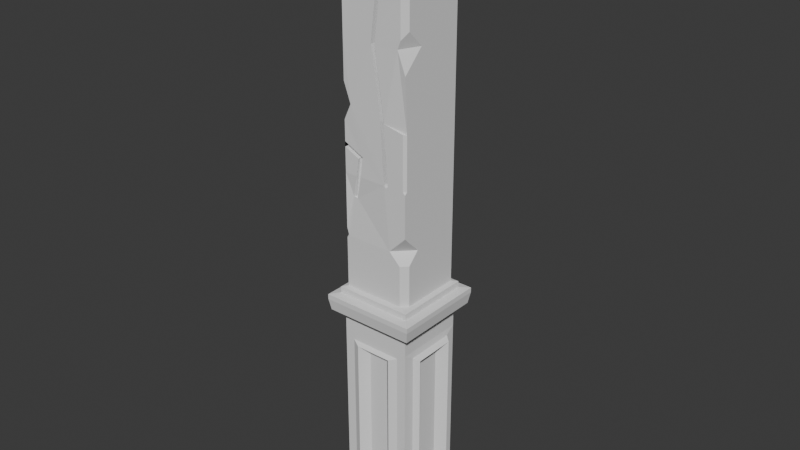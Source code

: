# Source: gengarpillar1.blend  (saved by Blender 5.1.30; exported with 4.5.12 LTS)
import bpy
from mathutils import Matrix  # noqa: F401  (used for matrix-valued properties, if any)

bpy.ops.wm.read_factory_settings(use_empty=True)
scene = bpy.context.scene
scene.name = 'Scene'

# ---- collections
col_collection = bpy.data.collections.new('Collection'); scene.collection.children.link(col_collection)

# ---- world
world_world = bpy.data.worlds.new('World'); scene.world = world_world
world_world.use_nodes = True; world_world.node_tree.nodes.clear()
_N = world_world.node_tree.nodes; _L = world_world.node_tree.links
n0 = _N.new('ShaderNodeOutputWorld'); n0.name = 'World Output'; n0.location = (300, 300)
n1 = _N.new('ShaderNodeBackground'); n1.name = 'Background'; n1.location = (10, 300)
n1.inputs[0].default_value = (0.05088, 0.05088, 0.05088, 1.0)
_L.new(n1.outputs[0], n0.inputs[0])
n0.is_active_output = True
world_world.color = (0.05088, 0.05088, 0.05088)
world_world.sun_shadow_jitter_overblur = 0.0

# ---- meshes
me_cube_001 = bpy.data.meshes.new('Cube.001')
me_cube_001.from_pydata([(0.8548, 0.8548, -0.07897), (-0.7345, -0.7345, 3.685), (0.8548, 0.8548, 0.1926), (-0.7345, 0.7345, 3.685), (-0.8548, 0.8548, -0.07897), (0.7345, -0.7345, 3.685), (-0.8548, 0.8548, 0.1926), (0.7345, 0.7345, 3.685), (-0.7345, -0.7345, 4.017), (-0.7345, 0.7345, 4.017), (0.7345, -0.7345, 4.017), (0.7345, 0.7345, 4.017), (-0.7345, -0.7345, 0.3031), (-0.7345, 0.7345, 0.3031), (0.7345, 0.7345, 0.3031), (0.7345, -0.7345, 0.3031), (-0.8548, -0.8548, -0.2703), (-0.8548, 0.8548, -0.2703), (0.8548, -0.8548, -0.2703), (0.8548, 0.8548, -0.2703), (-0.8548, -0.8548, 0.2663), (-0.8548, 0.8548, 0.2663), (0.8548, 0.8548, 0.2663), (0.8548, -0.8548, 0.2663), (0.8548, -0.8548, 0.1926), (0.8548, -0.8548, -0.07897), (-0.8548, -0.8548, -0.07897), (-0.8548, -0.8548, 0.1926), (0.6898, 0.6898, 0.1631), (0.6898, 0.6898, -0.04944), (-0.6898, 0.6898, 0.1631), (-0.6898, 0.6898, -0.04944), (0.6898, -0.6898, 0.1631), (0.6898, -0.6898, -0.04944), (-0.6898, -0.6898, -0.04944), (-0.6898, -0.6898, 0.1631), (-0.5357, 0.7345, 0.4259), (-0.5357, 0.7345, 3.556), (0.5357, 0.7345, 3.556), (0.5357, 0.7345, 0.4259), (0.7523, 0.5207, 0.4259), (0.7523, 0.5207, 3.556), (0.7523, -0.5207, 3.556), (0.7523, -0.5207, 0.4259), (0.5357, -0.7345, 0.4259), (0.5357, -0.7345, 3.556), (-0.5357, -0.7345, 3.556), (-0.5357, -0.7345, 0.4259), (-0.7523, -0.517, 0.4188), (-0.7523, -0.517, 3.544), (-0.7523, 0.517, 3.544), (-0.7523, 0.517, 0.4188), (-0.3772, 0.808, 3.489), (-0.3772, 0.808, 0.4927), (0.3772, 0.808, 0.4927), (0.3772, 0.808, 3.489), (0.8591, 0.4388, 3.489), (0.8591, 0.4388, 0.4927), (0.8591, -0.4388, 0.4927), (0.8591, -0.4388, 3.489), (0.3772, -0.808, 3.489), (0.3772, -0.808, 0.4927), (-0.3772, -0.808, 0.4927), (-0.3772, -0.808, 3.489), (-0.8591, -0.4357, 0.4868), (-0.8591, -0.4357, 3.476), (-0.8591, 0.4357, 0.4868), (-0.8591, 0.4357, 3.476), (-0.6809, -0.2539, 0.5962), (-0.6809, -0.2539, 3.367), (-0.6809, 0.2539, 3.367), (-0.6809, 0.2539, 0.5962), (-0.2075, 0.6405, 0.6019), (-0.2075, 0.6405, 3.38), (0.2075, 0.6405, 3.38), (0.2075, 0.6405, 0.6019), (0.6809, 0.2564, 0.6019), (0.6809, 0.2564, 3.38), (0.6809, -0.2564, 3.38), (0.6809, -0.2564, 0.6019), (0.2075, -0.6405, 0.6019), (0.2075, -0.6405, 3.38), (-0.2075, -0.6405, 3.38), (-0.2075, -0.6405, 0.6019), (-0.9271, -0.9271, 4.168), (-0.9271, 0.9271, 4.168), (0.9271, -0.9271, 4.168), (0.9271, 0.9271, 4.168), (-0.9681, -0.9681, 4.402), (-0.9681, 0.9681, 4.402), (0.9681, -0.9681, 4.402), (0.9681, 0.9681, 4.402), (-0.9681, -0.9681, 4.505), (-0.9681, 0.9681, 4.505), (0.9681, -0.9681, 4.505), (0.9681, 0.9681, 4.505), (-0.7925, -0.7925, 4.535), (-0.7925, 0.7925, 4.535), (0.7925, -0.7925, 4.535), (0.7925, 0.7925, 4.535), (-0.7925, -0.7925, 4.66), (-0.7925, 0.7925, 4.66), (0.7925, -0.7925, 4.66), (0.7925, 0.7925, 4.66), (-0.6897, -0.6897, 4.684), (-0.6897, 0.6897, 4.684), (0.6897, 0.6897, 4.684), (-0.6897, -0.6897, 12.11), (-0.6897, 0.6897, 12.11), (0.6897, 0.6897, 12.11), (-0.6897, -0.6897, 7.031), (-0.6897, 0.6897, 7.031), (0.6897, 0.6897, 7.031), (-0.6897, -0.6897, 9.569), (-0.6897, 0.6897, 9.569), (0.6897, 0.6897, 9.569), (-0.6897, 0.6897, 5.292), (0.6897, 0.6897, 5.292), (-0.6897, -0.6897, 5.292), (-0.6897, -0.6897, 10.84), (-0.6897, 0.6897, 10.84), (0.6897, 0.6897, 10.84), (-0.6897, -0.6195, 7.635), (-0.6897, 0.6897, 5.762), (0.6897, 0.6897, 5.762), (0.6897, -0.6897, 6.124), (0.3278, -0.6897, 5.762), (0.6897, -0.3278, 5.762), (0.6897, -0.6897, 9.148), (0.6897, -0.269, 9.569), (0.5182, -0.6863, 9.573), (-0.6897, 0.6897, 8.496), (-0.6897, -0.3309, 8.437), (-0.6897, -0.6897, 8.056), (-0.5348, -0.7, 8.376), (-0.6897, -0.6897, 8.775), (0.1294, -0.482, 10.9), (0.1964, -0.482, 10.9), (0.1877, -0.4861, 7.031), (0.2547, -0.4861, 7.031), (0.2232, -0.4861, 6.989), (0.1396, -0.6943, 8.218), (0.2248, -0.6936, 8.198), (-0.09205, -0.6897, 12.11), (-0.008032, -0.6897, 12.11), (0.2942, -0.6897, 7.031), (0.2102, -0.6897, 7.031), (0.2547, -0.6897, 6.989), (0.1901, -0.6856, 10.9), (0.1061, -0.6856, 10.9), (-0.05704, -0.6979, 9.558), (0.02696, -0.6977, 9.558), (-0.04896, -0.4944, 9.558), (0.01806, -0.4941, 9.558), (0.1314, -0.4907, 8.218), (0.1994, -0.49, 8.198), (0.01357, -0.4861, 12.11), (-0.05347, -0.4861, 12.11), (-0.3968, -0.6195, 6.568), (-0.4866, -0.6195, 6.588), (-0.429, -0.6195, 7.031), (-0.3368, -0.6195, 7.031), (-0.6419, -0.6897, 5.762), (-0.6897, -0.6897, 5.92), (-0.6897, -0.644, 5.762), (-0.6897, -0.6897, 5.717), (-0.6897, -0.6897, 7.533), (-0.6897, -0.6897, 7.635), (-0.3368, -0.6897, 7.031), (-0.429, -0.6897, 7.031), (-0.456, -0.6462, 6.568), (-0.5458, -0.6462, 6.588), (-0.2843, -0.6897, 7.435), (-0.3835, -0.6897, 7.382), (-0.6897, -0.6195, 7.533), (-0.3835, -0.6195, 7.382), (-0.2843, -0.6195, 7.435), (0.6897, -0.6392, 7.031), (0.6392, -0.6897, 7.031), (0.6897, -0.6897, 6.981), (0.6392, -0.6901, 8.101), (0.6897, -0.6392, 8.089), (0.6897, -0.5646, 4.684), (0.5646, -0.6897, 4.684), (0.777, -0.777, 4.664), (0.6897, -0.5646, 5.292), (0.5646, -0.6897, 5.292), (0.5646, -0.6897, 5.526), (0.6897, -0.5646, 5.526), (0.585, -0.6897, 12.11), (0.6897, -0.585, 12.11), (0.585, -0.6897, 10.84), (0.6897, -0.585, 10.84), (0.6897, -0.585, 9.885), (0.5851, -0.6876, 9.736)], [], [(39, 36, 53, 54), (40, 41, 56, 57), (36, 37, 52, 53), (50, 51, 66, 67), (16, 26, 4, 17), (3, 1, 8, 9), (8, 10, 86, 84), (1, 5, 10, 8), (7, 3, 9, 11), (5, 7, 11, 10), (14, 15, 23, 22), (12, 13, 21, 20), (15, 12, 20, 23), (13, 14, 22, 21), (17, 19, 18, 16), (24, 23, 20, 27), (2, 22, 23, 24), (6, 21, 22, 2), (27, 20, 21, 6), (35, 27, 6, 30), (17, 4, 0, 19), (30, 6, 2, 28), (19, 0, 25, 18), (28, 2, 24, 32), (18, 25, 26, 16), (32, 24, 27, 35), (25, 33, 34, 26), (33, 32, 35, 34), (0, 29, 33, 25), (29, 28, 32, 33), (4, 31, 29, 0), (31, 30, 28, 29), (26, 34, 31, 4), (34, 35, 30, 31), (13, 3, 37, 36), (3, 7, 38, 37), (7, 14, 39, 38), (14, 13, 36, 39), (14, 7, 41, 40), (7, 5, 42, 41), (5, 15, 43, 42), (15, 14, 40, 43), (15, 5, 45, 44), (5, 1, 46, 45), (1, 12, 47, 46), (12, 15, 44, 47), (12, 1, 49, 48), (1, 3, 50, 49), (3, 13, 51, 50), (13, 12, 48, 51), (68, 69, 70, 71), (72, 73, 74, 75), (76, 77, 78, 79), (80, 81, 82, 83), (44, 45, 60, 61), (43, 40, 57, 58), (48, 49, 65, 64), (37, 38, 55, 52), (47, 44, 61, 62), (41, 42, 59, 56), (51, 48, 64, 66), (38, 39, 54, 55), (45, 46, 63, 60), (42, 43, 58, 59), (49, 50, 67, 65), (46, 47, 62, 63), (64, 65, 69, 68), (65, 67, 70, 69), (67, 66, 71, 70), (66, 64, 68, 71), (53, 52, 73, 72), (52, 55, 74, 73), (55, 54, 75, 74), (54, 53, 72, 75), (57, 56, 77, 76), (56, 59, 78, 77), (59, 58, 79, 78), (58, 57, 76, 79), (61, 60, 81, 80), (60, 63, 82, 81), (63, 62, 83, 82), (62, 61, 80, 83), (84, 86, 90, 88), (11, 9, 85, 87), (10, 11, 87, 86), (9, 8, 84, 85), (90, 91, 95, 94), (87, 85, 89, 91), (86, 87, 91, 90), (85, 84, 88, 89), (94, 95, 99, 98), (89, 88, 92, 93), (88, 90, 94, 92), (91, 89, 93, 95), (96, 98, 102, 100), (93, 92, 96, 97), (92, 94, 98, 96), (95, 93, 97, 99), (99, 97, 101, 103), (98, 99, 103, 102), (97, 96, 100, 101), (120, 119, 107, 108), (101, 100, 104, 105), (103, 101, 105, 106), (157, 136, 137, 156), (154, 138, 139, 155), (121, 120, 108, 109), (124, 123, 111, 112), (173, 169, 160, 175), (112, 111, 131, 114, 115), (105, 104, 118, 116), (106, 105, 116, 117), (115, 114, 120, 121), (114, 113, 119, 120), (175, 160, 161, 176), (117, 116, 123, 124), (146, 147, 140, 138), (160, 159, 158, 161), (136, 152, 153, 137), (132, 133, 134, 135), (131, 132, 135, 113, 114), (144, 143, 157, 156), (145, 142, 155, 139), (169, 171, 159, 160), (152, 154, 155, 153), (151, 148, 137, 153), (139, 138, 140), (143, 149, 136, 157), (142, 151, 153, 155), (149, 150, 152, 136), (148, 144, 156, 137), (150, 141, 154, 152), (147, 145, 139, 140), (141, 146, 138, 154), (166, 173, 175, 174), (135, 134, 141, 150, 113), (119, 149, 143, 107), (170, 168, 161, 158), (113, 150, 149, 119), (172, 167, 122, 176), (174, 175, 176, 122), (162, 163, 164, 165), (168, 172, 176, 161), (171, 163, 162, 170), (171, 170, 158, 159), (167, 166, 174, 122), (171, 169, 110, 163), (123, 164, 163, 110, 111), (116, 118, 165, 164, 123), (162, 126, 147, 146, 168, 170), (110, 169, 173, 166), (111, 110, 166, 167, 133, 132, 131), (167, 172, 168, 146, 141, 134, 133), (177, 178, 179), (177, 181, 180, 178), (177, 112, 115, 129, 128, 181), (142, 145, 178, 180), (125, 127, 124, 112, 177, 179), (145, 147, 126, 125, 179, 178), (151, 142, 180, 181, 128, 130), (182, 183, 184), (182, 185, 186, 183), (187, 186, 185, 188), (182, 106, 117, 185), (100, 102, 184, 183, 104), (102, 103, 106, 182, 184), (104, 183, 186, 118), (185, 117, 124, 127, 188), (118, 186, 187, 126, 162, 165), (125, 126, 187, 188, 127), (192, 190, 189, 191), (193, 192, 191, 194), (192, 121, 109, 190), (144, 148, 191, 189), (193, 129, 115, 121, 192), (148, 151, 130, 194, 191), (128, 129, 193, 194, 130)])
_uv = me_cube_001.uv_layers.new(name='UVMap')
_uv.uv.foreach_set('vector', [0.4162, 0.4363, 0.4162, 0.3137, 0.4162, 0.3137, 0.4162, 0.4363, 0.4162, 0.5637, 0.609, 0.5637, 0.609, 0.5637, 0.4162, 0.5637, 0.4162, 0.3137, 0.609, 0.3137, 0.609, 0.3137, 0.4162, 0.3137, 0.6065, 0.1858, 0.4186, 0.1858, 0.4186, 0.1858, 0.6065, 0.1858, 0.375, 0.0, 0.3834, 0.0, 0.3834, 0.25, 0.375, 0.25, 0.625, 0.25, 0.625, 0.0, 0.625, 0.0, 0.625, 0.25, 0.625, 1.0, 0.625, 0.75, 0.625, 0.75, 0.625, 1.0, 0.625, 1.0, 0.625, 0.75, 0.625, 0.75, 0.625, 1.0, 0.625, 0.5, 0.625, 0.25, 0.625, 0.25, 0.625, 0.5, 0.625, 0.75, 0.625, 0.5, 0.625, 0.5, 0.625, 0.75, 0.4001, 0.5, 0.4001, 0.75, 0.4001, 0.75, 0.4001, 0.5, 0.4001, 0.0, 0.4001, 0.25, 0.4001, 0.25, 0.4001, 0.0, 0.4001, 0.75, 0.4001, 1.0, 0.4001, 1.0, 0.4001, 0.75, 0.4001, 0.25, 0.4001, 0.5, 0.4001, 0.5, 0.4001, 0.25, 0.125, 0.5, 0.375, 0.5, 0.375, 0.75, 0.125, 0.75, 0.3918, 0.75, 0.4001, 0.75, 0.4001, 1.0, 0.3918, 1.0, 0.3918, 0.5, 0.4001, 0.5, 0.4001, 0.75, 0.3918, 0.75, 0.3918, 0.25, 0.4001, 0.25, 0.4001, 0.5, 0.3918, 0.5, 0.3918, 0.0, 0.4001, 0.0, 0.4001, 0.25, 0.3918, 0.25, 0.389, 0.0, 0.3918, 0.0, 0.3918, 0.25, 0.389, 0.25, 0.375, 0.25, 0.3834, 0.25, 0.3834, 0.5, 0.375, 0.5, 0.389, 0.25, 0.3918, 0.25, 0.3918, 0.5, 0.389, 0.5, 0.375, 0.5, 0.3834, 0.5, 0.3834, 0.75, 0.375, 0.75, 0.389, 0.5, 0.3918, 0.5, 0.3918, 0.75, 0.389, 0.75, 0.375, 0.75, 0.3834, 0.75, 0.3834, 1.0, 0.375, 1.0, 0.389, 0.75, 0.3918, 0.75, 0.3918, 1.0, 0.389, 1.0, 0.3834, 0.75, 0.3862, 0.75, 0.3862, 1.0, 0.3834, 1.0, 0.3862, 0.75, 0.389, 0.75, 0.389, 1.0, 0.3862, 1.0, 0.3834, 0.5, 0.3862, 0.5, 0.3862, 0.75, 0.3834, 0.75, 0.3862, 0.5, 0.389, 0.5, 0.389, 0.75, 0.3862, 0.75, 0.3834, 0.25, 0.3862, 0.25, 0.3862, 0.5, 0.3834, 0.5, 0.3862, 0.25, 0.389, 0.25, 0.389, 0.5, 0.3862, 0.5, 0.3834, 0.0, 0.3862, 0.0, 0.3862, 0.25, 0.3834, 0.25, 0.3862, 0.0, 0.389, 0.0, 0.389, 0.25, 0.3862, 0.25, 0.4001, 0.25, 0.625, 0.25, 0.609, 0.3137, 0.4162, 0.3137, 0.625, 0.25, 0.625, 0.5, 0.609, 0.4363, 0.609, 0.3137, 0.625, 0.5, 0.4001, 0.5, 0.4162, 0.4363, 0.609, 0.4363, 0.4001, 0.5, 0.4001, 0.25, 0.4162, 0.3137, 0.4162, 0.4363, 0.4001, 0.5, 0.625, 0.5, 0.609, 0.5637, 0.4162, 0.5637, 0.625, 0.5, 0.625, 0.75, 0.609, 0.6863, 0.609, 0.5637, 0.625, 0.75, 0.4001, 0.75, 0.4162, 0.6863, 0.609, 0.6863, 0.4001, 0.75, 0.4001, 0.5, 0.4162, 0.5637, 0.4162, 0.6863, 0.4001, 0.75, 0.625, 0.75, 0.609, 0.8137, 0.4162, 0.8137, 0.625, 0.75, 0.625, 1.0, 0.609, 0.9363, 0.609, 0.8137, 0.625, 1.0, 0.4001, 1.0, 0.4162, 0.9363, 0.609, 0.9363, 0.4001, 1.0, 0.4001, 0.75, 0.4162, 0.8137, 0.4162, 0.9363, 0.4001, 0.0, 0.625, 0.0, 0.6065, 0.06418, 0.4186, 0.06418, 0.625, 0.0, 0.625, 0.25, 0.6065, 0.1858, 0.6065, 0.06418, 0.625, 0.25, 0.4001, 0.25, 0.4186, 0.1858, 0.6065, 0.1858, 0.4001, 0.25, 0.4001, 0.0, 0.4186, 0.06418, 0.4186, 0.1858, 0.4241, 0.08028, 0.601, 0.08028, 0.601, 0.1697, 0.4241, 0.1697, 0.4218, 0.3325, 0.6033, 0.3325, 0.6033, 0.4175, 0.4218, 0.4175, 0.4218, 0.5798, 0.6033, 0.5798, 0.6033, 0.6702, 0.4218, 0.6702, 0.4218, 0.8325, 0.6033, 0.8325, 0.6033, 0.9175, 0.4218, 0.9175, 0.4162, 0.8137, 0.609, 0.8137, 0.609, 0.8137, 0.4162, 0.8137, 0.4162, 0.6863, 0.4162, 0.5637, 0.4162, 0.5637, 0.4162, 0.6863, 0.4186, 0.06418, 0.6065, 0.06418, 0.6065, 0.06418, 0.4186, 0.06418, 0.609, 0.3137, 0.609, 0.4363, 0.609, 0.4363, 0.609, 0.3137, 0.4162, 0.9363, 0.4162, 0.8137, 0.4162, 0.8137, 0.4162, 0.9363, 0.609, 0.5637, 0.609, 0.6863, 0.609, 0.6863, 0.609, 0.5637, 0.4186, 0.1858, 0.4186, 0.06418, 0.4186, 0.06418, 0.4186, 0.1858, 0.609, 0.4363, 0.4162, 0.4363, 0.4162, 0.4363, 0.609, 0.4363, 0.609, 0.8137, 0.609, 0.9363, 0.609, 0.9363, 0.609, 0.8137, 0.609, 0.6863, 0.4162, 0.6863, 0.4162, 0.6863, 0.609, 0.6863, 0.6065, 0.06418, 0.6065, 0.1858, 0.6065, 0.1858, 0.6065, 0.06418, 0.609, 0.9363, 0.4162, 0.9363, 0.4162, 0.9363, 0.609, 0.9363, 0.4186, 0.06418, 0.6065, 0.06418, 0.601, 0.08028, 0.4241, 0.08028, 0.6065, 0.06418, 0.6065, 0.1858, 0.601, 0.1697, 0.601, 0.08028, 0.6065, 0.1858, 0.4186, 0.1858, 0.4241, 0.1697, 0.601, 0.1697, 0.4186, 0.1858, 0.4186, 0.06418, 0.4241, 0.08028, 0.4241, 0.1697, 0.4162, 0.3137, 0.609, 0.3137, 0.6033, 0.3325, 0.4218, 0.3325, 0.609, 0.3137, 0.609, 0.4363, 0.6033, 0.4175, 0.6033, 0.3325, 0.609, 0.4363, 0.4162, 0.4363, 0.4218, 0.4175, 0.6033, 0.4175, 0.4162, 0.4363, 0.4162, 0.3137, 0.4218, 0.3325, 0.4218, 0.4175, 0.4162, 0.5637, 0.609, 0.5637, 0.6033, 0.5798, 0.4218, 0.5798, 0.609, 0.5637, 0.609, 0.6863, 0.6033, 0.6702, 0.6033, 0.5798, 0.609, 0.6863, 0.4162, 0.6863, 0.4218, 0.6702, 0.6033, 0.6702, 0.4162, 0.6863, 0.4162, 0.5637, 0.4218, 0.5798, 0.4218, 0.6702, 0.4162, 0.8137, 0.609, 0.8137, 0.6033, 0.8325, 0.4218, 0.8325, 0.609, 0.8137, 0.609, 0.9363, 0.6033, 0.9175, 0.6033, 0.8325, 0.609, 0.9363, 0.4162, 0.9363, 0.4218, 0.9175, 0.6033, 0.9175, 0.4162, 0.9363, 0.4162, 0.8137, 0.4218, 0.8325, 0.4218, 0.9175, 0.625, 1.0, 0.625, 0.75, 0.625, 0.75, 0.625, 1.0, 0.625, 0.5, 0.625, 0.25, 0.625, 0.25, 0.625, 0.5, 0.625, 0.75, 0.625, 0.5, 0.625, 0.5, 0.625, 0.75, 0.625, 0.25, 0.625, 0.0, 0.625, 0.0, 0.625, 0.25, 0.625, 0.75, 0.625, 0.5, 0.625, 0.5, 0.625, 0.75, 0.625, 0.5, 0.625, 0.25, 0.625, 0.25, 0.625, 0.5, 0.625, 0.75, 0.625, 0.5, 0.625, 0.5, 0.625, 0.75, 0.625, 0.25, 0.625, 0.0, 0.625, 0.0, 0.625, 0.25, 0.625, 0.75, 0.625, 0.5, 0.625, 0.5, 0.625, 0.75, 0.625, 0.25, 0.625, 0.0, 0.625, 0.0, 0.625, 0.25, 0.625, 1.0, 0.625, 0.75, 0.625, 0.75, 0.625, 1.0, 0.625, 0.5, 0.625, 0.25, 0.625, 0.25, 0.625, 0.5, 0.625, 1.0, 0.625, 0.75, 0.625, 0.75, 0.625, 1.0, 0.625, 0.25, 0.625, 0.0, 0.625, 0.0, 0.625, 0.25, 0.625, 1.0, 0.625, 0.75, 0.625, 0.75, 0.625, 1.0, 0.625, 0.5, 0.625, 0.25, 0.625, 0.25, 0.625, 0.5, 0.625, 0.5, 0.625, 0.25, 0.625, 0.25, 0.625, 0.5, 0.625, 0.75, 0.625, 0.5, 0.625, 0.5, 0.625, 0.75, 0.625, 0.25, 0.625, 0.0, 0.625, 0.0, 0.625, 0.25, 0.625, 0.25, 0.625, 0.0, 0.625, 0.0, 0.625, 0.25, 0.625, 0.25, 0.625, 0.0, 0.625, 0.0, 0.625, 0.25, 0.625, 0.5, 0.625, 0.25, 0.625, 0.25, 0.625, 0.5, 0.625, 0.8917, 0.625, 0.878, 0.625, 0.8628, 0.625, 0.8765, 0.625, 0.8338, 0.625, 0.8368, 0.625, 0.8217, 0.625, 0.8208, 0.625, 0.5, 0.625, 0.25, 0.625, 0.25, 0.625, 0.5, 0.625, 0.5, 0.625, 0.25, 0.625, 0.25, 0.625, 0.5, 0.625, 0.9417, 0.625, 0.9527, 0.625, 0.9527, 0.625, 0.9417, 0.625, 0.5, 0.625, 0.25, 0.625, 0.25, 0.625, 0.25, 0.625, 0.5, 0.625, 0.25, 0.625, 0.0, 0.625, 0.0, 0.625, 0.25, 0.625, 0.5, 0.625, 0.25, 0.625, 0.25, 0.625, 0.5, 0.625, 0.5, 0.625, 0.25, 0.625, 0.25, 0.625, 0.5, 0.625, 0.25, 0.625, 0.0, 0.625, 0.0, 0.625, 0.25, 0.625, 0.9417, 0.625, 0.9527, 0.625, 0.936, 0.625, 0.9225, 0.625, 0.5, 0.625, 0.25, 0.625, 0.25, 0.625, 0.5, 0.625, 0.8368, 0.625, 0.8288, 0.625, 0.8288, 0.625, 0.8368, 0.625, 0.9527, 0.625, 0.9632, 0.625, 0.9469, 0.625, 0.936, 0.625, 0.878, 0.625, 0.8923, 0.625, 0.8802, 0.625, 0.8628, 0.625, 1.0, 0.625, 1.0, 0.625, 0.9366, 0.625, 1.0, 0.625, 0.25, 0.625, 0.06503, 0.625, 0.0, 0.625, 0.0, 0.625, 0.25, 0.7515, 0.75, 0.7667, 0.75, 0.7667, 0.75, 0.7515, 0.75, 0.625, 0.8217, 0.625, 0.8208, 0.625, 0.8208, 0.625, 0.8217, 0.625, 0.9527, 0.625, 0.9632, 0.625, 0.9632, 0.625, 0.9527, 0.625, 0.8923, 0.625, 0.8338, 0.625, 0.8208, 0.625, 0.8802, 0.625, 0.8802, 0.625, 0.8628, 0.625, 0.8628, 0.625, 0.8802, 0.625, 0.8217, 0.625, 0.8368, 0.625, 0.8288, 0.625, 0.8917, 0.625, 0.878, 0.625, 0.878, 0.625, 0.8917, 0.625, 0.8208, 0.625, 0.8802, 0.625, 0.8802, 0.625, 0.8208, 0.625, 0.878, 0.625, 0.8923, 0.625, 0.8923, 0.625, 0.878, 0.625, 0.8628, 0.625, 0.8765, 0.625, 0.8765, 0.625, 0.8628, 0.625, 0.8923, 0.625, 0.8338, 0.625, 0.8338, 0.625, 0.8923, 0.625, 0.8288, 0.625, 0.8217, 0.625, 0.8217, 0.625, 0.8288, 0.625, 0.8338, 0.625, 0.8368, 0.625, 0.8368, 0.625, 0.8338, 0.625, 1.0, 0.625, 0.9417, 0.625, 0.9417, 0.625, 1.0, 0.625, 1.0, 0.625, 0.9366, 0.625, 0.8338, 0.625, 0.8923, 0.625, 1.0, 0.625, 1.0, 0.625, 0.878, 0.625, 0.8917, 0.625, 1.0, 0.625, 0.9469, 0.625, 0.936, 0.625, 0.936, 0.625, 0.9469, 0.625, 1.0, 0.625, 0.8923, 0.625, 0.878, 0.625, 1.0, 0.625, 0.9225, 0.625, 1.0, 0.625, 1.0, 0.625, 0.9225, 0.625, 1.0, 0.625, 0.9417, 0.625, 0.9225, 0.625, 1.0, 0.625, 0.0, 0.625, 0.0, 0.625, 0.00829, 0.625, 0.0, 0.625, 0.936, 0.625, 0.9225, 0.625, 0.9225, 0.625, 0.936, 0.625, 0.9632, 0.625, 1.0, 0.625, 0.9913, 0.625, 0.9469, 0.625, 0.9632, 0.625, 0.9469, 0.625, 0.9469, 0.625, 0.9632, 0.625, 0.0, 0.625, 0.0, 0.625, 0.0, 0.625, 0.0, 0.625, 0.9632, 0.625, 0.9527, 0.625, 1.0, 0.625, 1.0, 0.625, 0.25, 0.625, 0.00829, 0.625, 0.0, 0.625, 0.0, 0.625, 0.25, 0.625, 0.25, 0.625, 0.0, 0.625, 0.0, 0.625, 0.00829, 0.625, 0.25, 0.625, 0.9913, 0.625, 0.8156, 0.625, 0.8288, 0.625, 0.8368, 0.625, 0.936, 0.625, 0.9469, 0.625, 1.0, 0.625, 0.9527, 0.625, 0.9417, 0.625, 1.0, 0.625, 0.25, 0.625, 0.0, 0.625, 0.0, 0.625, 0.0, 0.625, 0.0, 0.625, 0.06503, 0.625, 0.25, 0.625, 1.0, 0.625, 0.9225, 0.625, 0.936, 0.625, 0.8368, 0.625, 0.8338, 0.625, 0.9366, 0.625, 1.0, 0.625, 0.7408, 0.625, 0.7569, 0.625, 0.75, 0.625, 0.7408, 0.625, 0.7439, 0.625, 0.7577, 0.625, 0.7569, 0.625, 0.7408, 0.625, 0.5, 0.625, 0.5, 0.625, 0.6738, 0.625, 0.75, 0.625, 0.7439, 0.625, 0.8208, 0.625, 0.8217, 0.625, 0.7569, 0.625, 0.7577, 0.625, 0.75, 0.625, 0.6844, 0.625, 0.5, 0.625, 0.5, 0.625, 0.7408, 0.625, 0.75, 0.625, 0.8217, 0.625, 0.8288, 0.625, 0.8156, 0.625, 0.75, 0.625, 0.75, 0.625, 0.7569, 0.625, 0.8802, 0.625, 0.8208, 0.625, 0.7577, 0.625, 0.7439, 0.625, 0.75, 0.625, 0.8262, 0.625, 0.7273, 0.625, 0.767, 0.625, 0.75, 0.625, 0.7273, 0.625, 0.7273, 0.625, 0.7727, 0.625, 0.767, 0.625, 0.7727, 0.625, 0.7727, 0.625, 0.7273, 0.625, 0.7273, 0.625, 0.7273, 0.625, 0.5, 0.625, 0.5, 0.625, 0.7273, 0.625, 1.0, 0.625, 0.75, 0.625, 0.75, 0.625, 0.767, 0.625, 1.0, 0.625, 0.75, 0.625, 0.5, 0.625, 0.5, 0.625, 0.7273, 0.625, 0.75, 0.625, 1.0, 0.625, 0.767, 0.625, 0.7727, 0.625, 1.0, 0.625, 0.7273, 0.625, 0.5, 0.625, 0.5, 0.625, 0.6844, 0.625, 0.7273, 0.625, 1.0, 0.625, 0.7727, 0.625, 0.7727, 0.625, 0.8156, 0.625, 0.9913, 0.625, 1.0, 0.625, 0.75, 0.625, 0.8156, 0.625, 0.7727, 0.625, 0.7273, 0.625, 0.6844, 0.625, 0.731, 0.625, 0.731, 0.625, 0.769, 0.625, 0.769, 0.625, 0.731, 0.625, 0.731, 0.625, 0.769, 0.625, 0.7965, 0.625, 0.731, 0.625, 0.5, 0.625, 0.5, 0.625, 0.731, 0.625, 0.8765, 0.625, 0.8628, 0.625, 0.769, 0.625, 0.769, 0.625, 0.731, 0.625, 0.6738, 0.625, 0.5, 0.625, 0.5, 0.625, 0.731, 0.625, 0.8628, 0.625, 0.8802, 0.625, 0.8262, 0.625, 0.7965, 0.625, 0.769, 0.625, 0.75, 0.625, 0.6738, 0.625, 0.731, 0.625, 0.7965, 0.625, 0.8262])
me_cube_001.update()

# ---- objects
ob_cube = bpy.data.objects.new('Cube', me_cube_001)

# ---- transforms, parenting, visibility, modifiers, constraints
ob_cube.location = (0.0, 0.0, 0.0)

# ---- collection membership
col_collection.objects.link(ob_cube)

# ---- scene / render settings (as saved in the file)
scene.frame_start = 1; scene.frame_end = 250; scene.frame_set(13)
scene.render.engine = 'BLENDER_EEVEE_NEXT'
scene.render.bake_bias = 0.0
scene.render.bake_samples = 0
bpy.context.view_layer.update()

# ---- added for rendering (the .blend has no active camera and no usable light): camera, sun
cam_auto = bpy.data.cameras.new('AutoCamera')
cam_auto.lens = 50.0
cam_auto.sensor_width = 36.0
cam_auto.clip_end = 1000.0
ob_auto_camera = bpy.data.objects.new('AutoCamera', cam_auto)
scene.collection.objects.link(ob_auto_camera)
ob_auto_camera.location = (11.7278, -14.0733, 15.3001)
ob_auto_camera.rotation_euler = (1.09748, -7.21219e-08, 0.694738)
scene.camera = ob_auto_camera
light_auto_sun = bpy.data.lights.new('AutoSun', 'SUN')
light_auto_sun.energy = 3.0
light_auto_sun.angle = 0.0523599
ob_auto_sun = bpy.data.objects.new('AutoSun', light_auto_sun)
scene.collection.objects.link(ob_auto_sun)
ob_auto_sun.rotation_euler = (0.872665, 0.174533, 0.523599)
bpy.context.view_layer.update()
